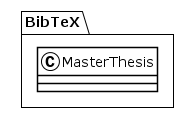

The diagram above was rendered by PlantUML. Its source (embedded in the PNG):
@startuml
!theme plain
package BibTeX {
class MasterThesis {
}
}
@enduml